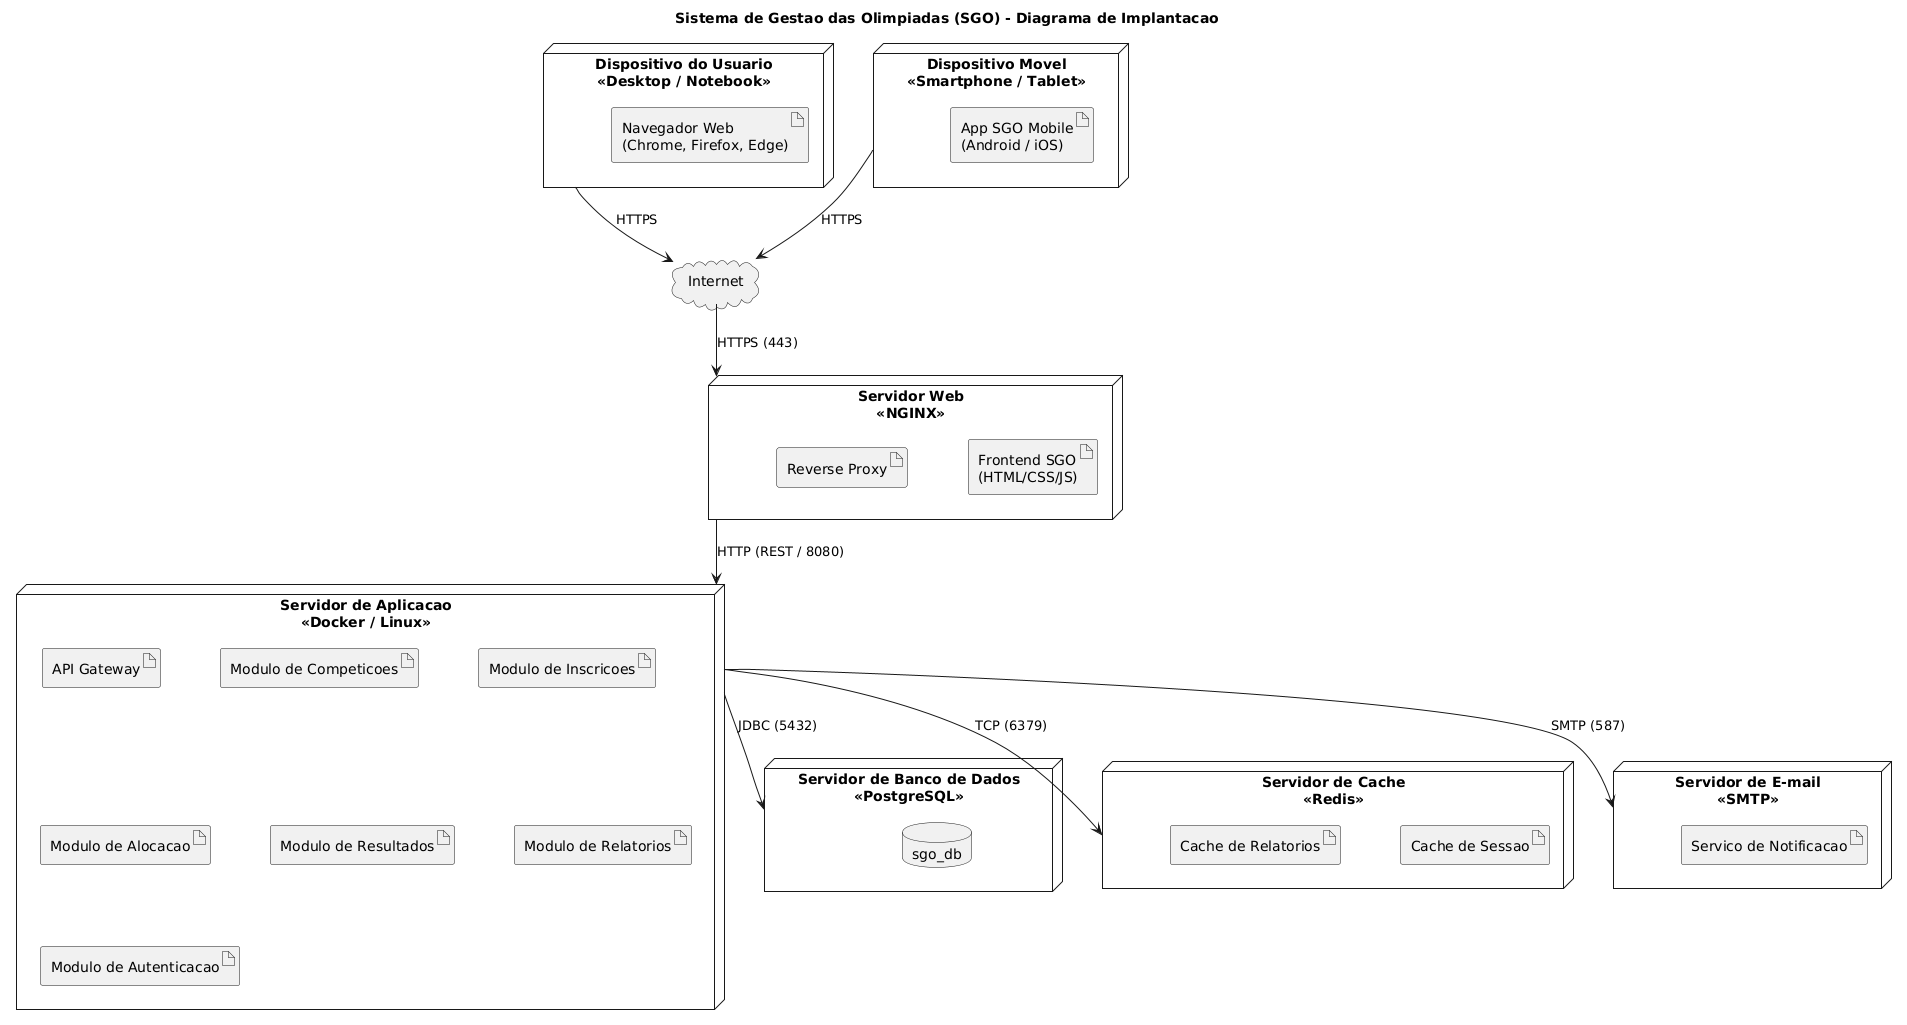

The diagram above was rendered by PlantUML. Its source (embedded in the PNG):
@startuml diagrama-de-implantacao
skinparam shadowing false
skinparam nodesep 60
title Sistema de Gestao das Olimpiadas (SGO) - Diagrama de Implantacao

node "Dispositivo do Usuario\n<<Desktop / Notebook>>" as Desktop {
  artifact "Navegador Web\n(Chrome, Firefox, Edge)" as Navegador
}

node "Dispositivo Movel\n<<Smartphone / Tablet>>" as Mobile {
  artifact "App SGO Mobile\n(Android / iOS)" as AppMobile
}

cloud "Internet" as Net

node "Servidor Web\n<<NGINX>>" as ServWeb {
  artifact "Frontend SGO\n(HTML/CSS/JS)" as Frontend
  artifact "Reverse Proxy" as Proxy
}

node "Servidor de Aplicacao\n<<Docker / Linux>>" as ServApp {
  artifact "API Gateway" as ArtGateway
  artifact "Modulo de Competicoes" as ArtComp
  artifact "Modulo de Inscricoes" as ArtInsc
  artifact "Modulo de Alocacao" as ArtAloc
  artifact "Modulo de Resultados" as ArtRes
  artifact "Modulo de Relatorios" as ArtRel
  artifact "Modulo de Autenticacao" as ArtAuth
}

node "Servidor de Banco de Dados\n<<PostgreSQL>>" as ServBD {
  database "sgo_db" as DB
}

node "Servidor de Cache\n<<Redis>>" as ServCache {
  artifact "Cache de Sessao" as ArtSessao
  artifact "Cache de Relatorios" as ArtCacheRel
}

node "Servidor de E-mail\n<<SMTP>>" as ServEmail {
  artifact "Servico de Notificacao" as ArtEmail
}

' Conexoes
Desktop  --> Net : HTTPS
Mobile   --> Net : HTTPS
Net      --> ServWeb : HTTPS (443)
ServWeb  --> ServApp : HTTP (REST / 8080)
ServApp  --> ServBD : JDBC (5432)
ServApp  --> ServCache : TCP (6379)
ServApp  --> ServEmail : SMTP (587)

@enduml